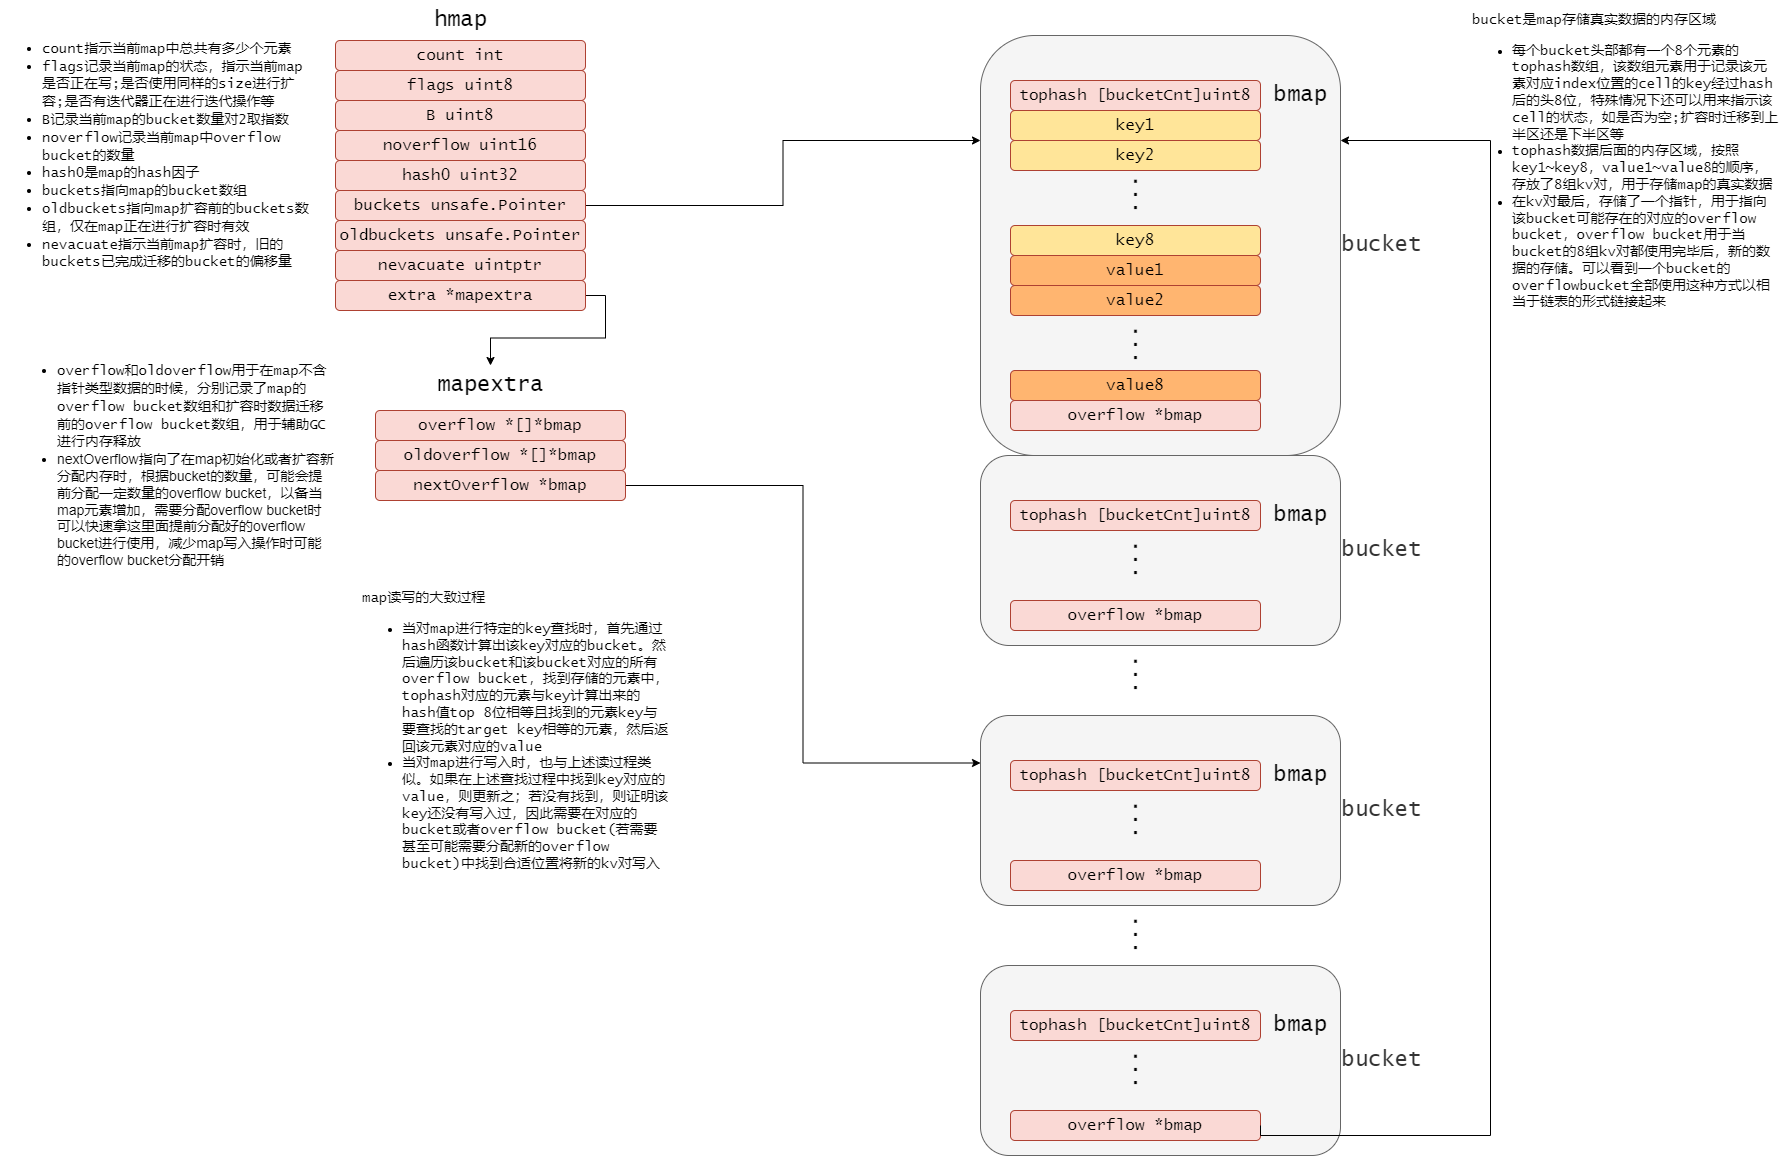

The diagram above was exported from draw.io. Its source (the exported page's mxGraphModel, read from the mxfile embedded in the PNG):
<mxGraphModel dx="1792" dy="505" grid="1" gridSize="10" guides="1" tooltips="1" connect="1" arrows="1" fold="1" page="1" pageScale="1" pageWidth="827" pageHeight="1169" math="0" shadow="0">
  <root>
    <mxCell id="0" />
    <mxCell id="1" parent="0" />
    <mxCell id="uL5SlHfGoZUMoFEmo-0I-1" value="&lt;ul style=&quot;font-family: Helvetica;&quot;&gt;&lt;li&gt;&lt;font face=&quot;Lucida Console&quot;&gt;count指示当前map中总共有多少个元素&lt;/font&gt;&lt;/li&gt;&lt;li&gt;&lt;font face=&quot;Lucida Console&quot;&gt;flags记录当前map的状态，指示当前map是否正在写;是否使用同样的size进行扩容;是否有迭代器正在进行迭代操作等&lt;/font&gt;&lt;/li&gt;&lt;li&gt;&lt;font face=&quot;Lucida Console&quot;&gt;B记录当前map的bucket数量对2取指数&lt;/font&gt;&lt;/li&gt;&lt;li&gt;&lt;font face=&quot;Lucida Console&quot;&gt;noverflow记录当前map中overflow bucket的数量&lt;/font&gt;&lt;/li&gt;&lt;li&gt;&lt;font face=&quot;Lucida Console&quot;&gt;hash0是map的hash因子&lt;/font&gt;&lt;/li&gt;&lt;li&gt;&lt;font face=&quot;Lucida Console&quot;&gt;buckets指向map的bucket数组&lt;/font&gt;&lt;/li&gt;&lt;li&gt;&lt;font face=&quot;Lucida Console&quot;&gt;oldbuckets指向map扩容前的buckets数组，仅在map正在进行扩容时有效&lt;/font&gt;&lt;/li&gt;&lt;li&gt;&lt;font face=&quot;Lucida Console&quot;&gt;nevacuate指示当前map扩容时，旧的buckets已完成迁移的bucket的偏移量&lt;/font&gt;&lt;/li&gt;&lt;/ul&gt;" style="rounded=0;whiteSpace=wrap;html=1;fontFamily=Lucida Console;fontSize=14;align=left;strokeColor=none;fillColor=none;" parent="1" vertex="1">
      <mxGeometry x="-310" y="40" width="310" height="240" as="geometry" />
    </mxCell>
    <mxCell id="uL5SlHfGoZUMoFEmo-0I-2" value="bucket" style="rounded=1;whiteSpace=wrap;html=1;fontSize=22;fontFamily=Lucida Console;fillColor=#f5f5f5;fontColor=#333333;strokeColor=#666666;labelPosition=right;verticalLabelPosition=middle;align=left;verticalAlign=middle;" parent="1" vertex="1">
      <mxGeometry x="670" y="40" width="360" height="420" as="geometry" />
    </mxCell>
    <mxCell id="uL5SlHfGoZUMoFEmo-0I-3" value="flags uint8" style="rounded=1;whiteSpace=wrap;html=1;fillColor=#fad9d5;strokeColor=#ae4132;fontSize=16;fontFamily=Lucida Console;" parent="1" vertex="1">
      <mxGeometry x="25" y="75" width="250" height="30" as="geometry" />
    </mxCell>
    <mxCell id="uL5SlHfGoZUMoFEmo-0I-4" value="B uint8" style="rounded=1;whiteSpace=wrap;html=1;fillColor=#fad9d5;strokeColor=#ae4132;fontSize=16;fontFamily=Lucida Console;" parent="1" vertex="1">
      <mxGeometry x="25" y="105" width="250" height="30" as="geometry" />
    </mxCell>
    <mxCell id="uL5SlHfGoZUMoFEmo-0I-5" value="noverflow uint16" style="rounded=1;whiteSpace=wrap;html=1;fillColor=#fad9d5;strokeColor=#ae4132;fontSize=16;fontFamily=Lucida Console;" parent="1" vertex="1">
      <mxGeometry x="25" y="135" width="250" height="30" as="geometry" />
    </mxCell>
    <mxCell id="uL5SlHfGoZUMoFEmo-0I-6" value="hash0 uint32" style="rounded=1;whiteSpace=wrap;html=1;fillColor=#fad9d5;strokeColor=#ae4132;fontSize=16;fontFamily=Lucida Console;" parent="1" vertex="1">
      <mxGeometry x="25" y="165" width="250" height="30" as="geometry" />
    </mxCell>
    <mxCell id="uL5SlHfGoZUMoFEmo-0I-7" style="edgeStyle=orthogonalEdgeStyle;rounded=0;orthogonalLoop=1;jettySize=auto;html=1;exitX=1;exitY=0.5;exitDx=0;exitDy=0;entryX=0;entryY=0.25;entryDx=0;entryDy=0;fontFamily=Lucida Console;fontSize=22;fontColor=default;" parent="1" source="uL5SlHfGoZUMoFEmo-0I-8" target="uL5SlHfGoZUMoFEmo-0I-2" edge="1">
      <mxGeometry relative="1" as="geometry" />
    </mxCell>
    <mxCell id="uL5SlHfGoZUMoFEmo-0I-8" value="buckets unsafe.Pointer" style="rounded=1;whiteSpace=wrap;html=1;fillColor=#fad9d5;strokeColor=#ae4132;fontSize=16;fontFamily=Lucida Console;" parent="1" vertex="1">
      <mxGeometry x="25" y="195" width="250" height="30" as="geometry" />
    </mxCell>
    <mxCell id="uL5SlHfGoZUMoFEmo-0I-9" value="oldbuckets unsafe.Pointer" style="rounded=1;whiteSpace=wrap;html=1;fillColor=#fad9d5;strokeColor=#ae4132;fontSize=16;fontFamily=Lucida Console;" parent="1" vertex="1">
      <mxGeometry x="25" y="225" width="250" height="30" as="geometry" />
    </mxCell>
    <mxCell id="uL5SlHfGoZUMoFEmo-0I-10" value="nevacuate&amp;nbsp;uintptr" style="rounded=1;whiteSpace=wrap;html=1;fillColor=#fad9d5;strokeColor=#ae4132;fontSize=16;fontFamily=Lucida Console;" parent="1" vertex="1">
      <mxGeometry x="25" y="255" width="250" height="30" as="geometry" />
    </mxCell>
    <mxCell id="uL5SlHfGoZUMoFEmo-0I-11" style="edgeStyle=orthogonalEdgeStyle;rounded=0;orthogonalLoop=1;jettySize=auto;html=1;exitX=1;exitY=0.5;exitDx=0;exitDy=0;fontFamily=Lucida Console;fontSize=16;" parent="1" source="uL5SlHfGoZUMoFEmo-0I-12" target="uL5SlHfGoZUMoFEmo-0I-20" edge="1">
      <mxGeometry relative="1" as="geometry">
        <mxPoint x="260" y="400" as="targetPoint" />
      </mxGeometry>
    </mxCell>
    <mxCell id="uL5SlHfGoZUMoFEmo-0I-12" value="extra&amp;nbsp;*mapextra" style="rounded=1;whiteSpace=wrap;html=1;fillColor=#fad9d5;strokeColor=#ae4132;fontSize=16;fontFamily=Lucida Console;" parent="1" vertex="1">
      <mxGeometry x="25" y="285" width="250" height="30" as="geometry" />
    </mxCell>
    <mxCell id="uL5SlHfGoZUMoFEmo-0I-13" value="overflow *[]*bmap" style="rounded=1;whiteSpace=wrap;html=1;fillColor=#fad9d5;strokeColor=#ae4132;fontSize=16;fontFamily=Lucida Console;" parent="1" vertex="1">
      <mxGeometry x="65" y="415" width="250" height="30" as="geometry" />
    </mxCell>
    <mxCell id="uL5SlHfGoZUMoFEmo-0I-14" value="oldoverflow *[]*bmap" style="rounded=1;whiteSpace=wrap;html=1;fillColor=#fad9d5;strokeColor=#ae4132;fontSize=16;fontFamily=Lucida Console;" parent="1" vertex="1">
      <mxGeometry x="65" y="445" width="250" height="30" as="geometry" />
    </mxCell>
    <mxCell id="uL5SlHfGoZUMoFEmo-0I-15" style="edgeStyle=orthogonalEdgeStyle;rounded=0;orthogonalLoop=1;jettySize=auto;html=1;exitX=1;exitY=0.5;exitDx=0;exitDy=0;entryX=0;entryY=0.25;entryDx=0;entryDy=0;fontFamily=Lucida Console;fontSize=22;fontColor=default;" parent="1" source="uL5SlHfGoZUMoFEmo-0I-16" target="uL5SlHfGoZUMoFEmo-0I-37" edge="1">
      <mxGeometry relative="1" as="geometry" />
    </mxCell>
    <mxCell id="uL5SlHfGoZUMoFEmo-0I-16" value="nextOverflow *bmap" style="rounded=1;whiteSpace=wrap;html=1;fillColor=#fad9d5;strokeColor=#ae4132;fontSize=16;fontFamily=Lucida Console;" parent="1" vertex="1">
      <mxGeometry x="65" y="475" width="250" height="30" as="geometry" />
    </mxCell>
    <mxCell id="uL5SlHfGoZUMoFEmo-0I-17" value="tophash [bucketCnt]uint8" style="rounded=1;whiteSpace=wrap;html=1;fillColor=#fad9d5;strokeColor=#ae4132;fontSize=16;fontFamily=Lucida Console;" parent="1" vertex="1">
      <mxGeometry x="700" y="85" width="250" height="30" as="geometry" />
    </mxCell>
    <mxCell id="uL5SlHfGoZUMoFEmo-0I-18" value="count int" style="rounded=1;whiteSpace=wrap;html=1;fillColor=#fad9d5;strokeColor=#ae4132;fontSize=16;fontFamily=Lucida Console;" parent="1" vertex="1">
      <mxGeometry x="25" y="45" width="250" height="30" as="geometry" />
    </mxCell>
    <mxCell id="uL5SlHfGoZUMoFEmo-0I-19" value="hmap&lt;br style=&quot;font-size: 22px;&quot;&gt;" style="text;html=1;resizable=0;autosize=1;align=center;verticalAlign=middle;points=[];fillColor=none;strokeColor=none;rounded=0;labelBackgroundColor=none;labelBorderColor=none;fontFamily=Lucida Console;fontSize=22;fontColor=default;" parent="1" vertex="1">
      <mxGeometry x="110" y="5" width="80" height="40" as="geometry" />
    </mxCell>
    <mxCell id="uL5SlHfGoZUMoFEmo-0I-20" value="mapextra" style="text;html=1;resizable=0;autosize=1;align=center;verticalAlign=middle;points=[];fillColor=none;strokeColor=none;rounded=0;labelBackgroundColor=none;labelBorderColor=none;fontFamily=Lucida Console;fontSize=22;fontColor=default;" parent="1" vertex="1">
      <mxGeometry x="115" y="370" width="130" height="40" as="geometry" />
    </mxCell>
    <mxCell id="uL5SlHfGoZUMoFEmo-0I-21" value="bmap" style="text;html=1;resizable=0;autosize=1;align=center;verticalAlign=middle;points=[];fillColor=none;strokeColor=none;rounded=0;labelBackgroundColor=none;labelBorderColor=none;fontFamily=Lucida Console;fontSize=22;fontColor=default;" parent="1" vertex="1">
      <mxGeometry x="950" y="80" width="80" height="40" as="geometry" />
    </mxCell>
    <mxCell id="uL5SlHfGoZUMoFEmo-0I-22" value="key1" style="rounded=1;whiteSpace=wrap;html=1;fillColor=#FFE599;strokeColor=#ae4132;fontSize=16;fontFamily=Lucida Console;" parent="1" vertex="1">
      <mxGeometry x="700" y="115" width="250" height="30" as="geometry" />
    </mxCell>
    <mxCell id="uL5SlHfGoZUMoFEmo-0I-23" value="key2" style="rounded=1;whiteSpace=wrap;html=1;fillColor=#FFE599;strokeColor=#ae4132;fontSize=16;fontFamily=Lucida Console;" parent="1" vertex="1">
      <mxGeometry x="700" y="145" width="250" height="30" as="geometry" />
    </mxCell>
    <mxCell id="uL5SlHfGoZUMoFEmo-0I-24" value="..." style="text;html=1;resizable=0;autosize=1;align=center;verticalAlign=middle;points=[];fillColor=none;strokeColor=none;rounded=0;labelBackgroundColor=none;labelBorderColor=none;fontFamily=Lucida Console;fontSize=22;fontColor=default;rotation=90;" parent="1" vertex="1">
      <mxGeometry x="800" y="180" width="60" height="40" as="geometry" />
    </mxCell>
    <mxCell id="uL5SlHfGoZUMoFEmo-0I-25" value="key8" style="rounded=1;whiteSpace=wrap;html=1;fillColor=#FFE599;strokeColor=#ae4132;fontSize=16;fontFamily=Lucida Console;" parent="1" vertex="1">
      <mxGeometry x="700" y="230" width="250" height="30" as="geometry" />
    </mxCell>
    <mxCell id="uL5SlHfGoZUMoFEmo-0I-26" value="value1" style="rounded=1;whiteSpace=wrap;html=1;fillColor=#FFB570;strokeColor=#ae4132;fontSize=16;fontFamily=Lucida Console;" parent="1" vertex="1">
      <mxGeometry x="700" y="260" width="250" height="30" as="geometry" />
    </mxCell>
    <mxCell id="uL5SlHfGoZUMoFEmo-0I-27" value="value2" style="rounded=1;whiteSpace=wrap;html=1;fillColor=#FFB570;strokeColor=#ae4132;fontSize=16;fontFamily=Lucida Console;" parent="1" vertex="1">
      <mxGeometry x="700" y="290" width="250" height="30" as="geometry" />
    </mxCell>
    <mxCell id="uL5SlHfGoZUMoFEmo-0I-28" value="value8" style="rounded=1;whiteSpace=wrap;html=1;fillColor=#FFB570;strokeColor=#ae4132;fontSize=16;fontFamily=Lucida Console;" parent="1" vertex="1">
      <mxGeometry x="700" y="375" width="250" height="30" as="geometry" />
    </mxCell>
    <mxCell id="uL5SlHfGoZUMoFEmo-0I-29" value="overflow *bmap" style="rounded=1;whiteSpace=wrap;html=1;fillColor=#fad9d5;strokeColor=#ae4132;fontSize=16;fontFamily=Lucida Console;" parent="1" vertex="1">
      <mxGeometry x="700" y="405" width="250" height="30" as="geometry" />
    </mxCell>
    <mxCell id="uL5SlHfGoZUMoFEmo-0I-30" value="..." style="text;html=1;resizable=0;autosize=1;align=center;verticalAlign=middle;points=[];fillColor=none;strokeColor=none;rounded=0;labelBackgroundColor=none;labelBorderColor=none;fontFamily=Lucida Console;fontSize=22;fontColor=default;rotation=90;" parent="1" vertex="1">
      <mxGeometry x="800" y="330" width="60" height="40" as="geometry" />
    </mxCell>
    <mxCell id="uL5SlHfGoZUMoFEmo-0I-31" value="bucket" style="rounded=1;whiteSpace=wrap;html=1;fontSize=22;fontFamily=Lucida Console;fillColor=#f5f5f5;fontColor=#333333;strokeColor=#666666;labelPosition=right;verticalLabelPosition=middle;align=left;verticalAlign=middle;" parent="1" vertex="1">
      <mxGeometry x="670" y="460" width="360" height="190" as="geometry" />
    </mxCell>
    <mxCell id="uL5SlHfGoZUMoFEmo-0I-32" value="tophash [bucketCnt]uint8" style="rounded=1;whiteSpace=wrap;html=1;fillColor=#fad9d5;strokeColor=#ae4132;fontSize=16;fontFamily=Lucida Console;" parent="1" vertex="1">
      <mxGeometry x="700" y="505" width="250" height="30" as="geometry" />
    </mxCell>
    <mxCell id="uL5SlHfGoZUMoFEmo-0I-33" value="bmap" style="text;html=1;resizable=0;autosize=1;align=center;verticalAlign=middle;points=[];fillColor=none;strokeColor=none;rounded=0;labelBackgroundColor=none;labelBorderColor=none;fontFamily=Lucida Console;fontSize=22;fontColor=default;" parent="1" vertex="1">
      <mxGeometry x="950" y="500" width="80" height="40" as="geometry" />
    </mxCell>
    <mxCell id="uL5SlHfGoZUMoFEmo-0I-34" value="overflow *bmap" style="rounded=1;whiteSpace=wrap;html=1;fillColor=#fad9d5;strokeColor=#ae4132;fontSize=16;fontFamily=Lucida Console;" parent="1" vertex="1">
      <mxGeometry x="700" y="605" width="250" height="30" as="geometry" />
    </mxCell>
    <mxCell id="uL5SlHfGoZUMoFEmo-0I-35" value="..." style="text;html=1;resizable=0;autosize=1;align=center;verticalAlign=middle;points=[];fillColor=none;strokeColor=none;rounded=0;labelBackgroundColor=none;labelBorderColor=none;fontFamily=Lucida Console;fontSize=22;fontColor=default;rotation=90;" parent="1" vertex="1">
      <mxGeometry x="800" y="545" width="60" height="40" as="geometry" />
    </mxCell>
    <mxCell id="uL5SlHfGoZUMoFEmo-0I-36" value="..." style="text;html=1;resizable=0;autosize=1;align=center;verticalAlign=middle;points=[];fillColor=none;strokeColor=none;rounded=0;labelBackgroundColor=none;labelBorderColor=none;fontFamily=Lucida Console;fontSize=22;fontColor=default;rotation=90;" parent="1" vertex="1">
      <mxGeometry x="800" y="660" width="60" height="40" as="geometry" />
    </mxCell>
    <mxCell id="uL5SlHfGoZUMoFEmo-0I-37" value="bucket" style="rounded=1;whiteSpace=wrap;html=1;fontSize=22;fontFamily=Lucida Console;fillColor=#f5f5f5;fontColor=#333333;strokeColor=#666666;labelPosition=right;verticalLabelPosition=middle;align=left;verticalAlign=middle;" parent="1" vertex="1">
      <mxGeometry x="670" y="720" width="360" height="190" as="geometry" />
    </mxCell>
    <mxCell id="uL5SlHfGoZUMoFEmo-0I-38" value="tophash [bucketCnt]uint8" style="rounded=1;whiteSpace=wrap;html=1;fillColor=#fad9d5;strokeColor=#ae4132;fontSize=16;fontFamily=Lucida Console;" parent="1" vertex="1">
      <mxGeometry x="700" y="765" width="250" height="30" as="geometry" />
    </mxCell>
    <mxCell id="uL5SlHfGoZUMoFEmo-0I-39" value="bmap" style="text;html=1;resizable=0;autosize=1;align=center;verticalAlign=middle;points=[];fillColor=none;strokeColor=none;rounded=0;labelBackgroundColor=none;labelBorderColor=none;fontFamily=Lucida Console;fontSize=22;fontColor=default;" parent="1" vertex="1">
      <mxGeometry x="950" y="760" width="80" height="40" as="geometry" />
    </mxCell>
    <mxCell id="uL5SlHfGoZUMoFEmo-0I-40" value="overflow *bmap" style="rounded=1;whiteSpace=wrap;html=1;fillColor=#fad9d5;strokeColor=#ae4132;fontSize=16;fontFamily=Lucida Console;" parent="1" vertex="1">
      <mxGeometry x="700" y="865" width="250" height="30" as="geometry" />
    </mxCell>
    <mxCell id="uL5SlHfGoZUMoFEmo-0I-41" value="..." style="text;html=1;resizable=0;autosize=1;align=center;verticalAlign=middle;points=[];fillColor=none;strokeColor=none;rounded=0;labelBackgroundColor=none;labelBorderColor=none;fontFamily=Lucida Console;fontSize=22;fontColor=default;rotation=90;" parent="1" vertex="1">
      <mxGeometry x="800" y="805" width="60" height="40" as="geometry" />
    </mxCell>
    <mxCell id="uL5SlHfGoZUMoFEmo-0I-42" value="bucket" style="rounded=1;whiteSpace=wrap;html=1;fontSize=22;fontFamily=Lucida Console;fillColor=#f5f5f5;fontColor=#333333;strokeColor=#666666;labelPosition=right;verticalLabelPosition=middle;align=left;verticalAlign=middle;" parent="1" vertex="1">
      <mxGeometry x="670" y="970" width="360" height="190" as="geometry" />
    </mxCell>
    <mxCell id="uL5SlHfGoZUMoFEmo-0I-43" value="tophash [bucketCnt]uint8" style="rounded=1;whiteSpace=wrap;html=1;fillColor=#fad9d5;strokeColor=#ae4132;fontSize=16;fontFamily=Lucida Console;" parent="1" vertex="1">
      <mxGeometry x="700" y="1015" width="250" height="30" as="geometry" />
    </mxCell>
    <mxCell id="uL5SlHfGoZUMoFEmo-0I-44" value="bmap" style="text;html=1;resizable=0;autosize=1;align=center;verticalAlign=middle;points=[];fillColor=none;strokeColor=none;rounded=0;labelBackgroundColor=none;labelBorderColor=none;fontFamily=Lucida Console;fontSize=22;fontColor=default;" parent="1" vertex="1">
      <mxGeometry x="950" y="1010" width="80" height="40" as="geometry" />
    </mxCell>
    <mxCell id="uL5SlHfGoZUMoFEmo-0I-45" value="overflow *bmap" style="rounded=1;whiteSpace=wrap;html=1;fillColor=#fad9d5;strokeColor=#ae4132;fontSize=16;fontFamily=Lucida Console;" parent="1" vertex="1">
      <mxGeometry x="700" y="1115" width="250" height="30" as="geometry" />
    </mxCell>
    <mxCell id="uL5SlHfGoZUMoFEmo-0I-46" value="..." style="text;html=1;resizable=0;autosize=1;align=center;verticalAlign=middle;points=[];fillColor=none;strokeColor=none;rounded=0;labelBackgroundColor=none;labelBorderColor=none;fontFamily=Lucida Console;fontSize=22;fontColor=default;rotation=90;" parent="1" vertex="1">
      <mxGeometry x="800" y="1055" width="60" height="40" as="geometry" />
    </mxCell>
    <mxCell id="uL5SlHfGoZUMoFEmo-0I-47" value="..." style="text;html=1;resizable=0;autosize=1;align=center;verticalAlign=middle;points=[];fillColor=none;strokeColor=none;rounded=0;labelBackgroundColor=none;labelBorderColor=none;fontFamily=Lucida Console;fontSize=22;fontColor=default;rotation=90;" parent="1" vertex="1">
      <mxGeometry x="800" y="920" width="60" height="40" as="geometry" />
    </mxCell>
    <mxCell id="uL5SlHfGoZUMoFEmo-0I-48" style="edgeStyle=orthogonalEdgeStyle;rounded=0;orthogonalLoop=1;jettySize=auto;html=1;exitX=1;exitY=0.5;exitDx=0;exitDy=0;entryX=1;entryY=0.25;entryDx=0;entryDy=0;fontFamily=Lucida Console;fontSize=22;fontColor=default;" parent="1" source="uL5SlHfGoZUMoFEmo-0I-45" target="uL5SlHfGoZUMoFEmo-0I-2" edge="1">
      <mxGeometry relative="1" as="geometry">
        <Array as="points">
          <mxPoint x="1180" y="1140" />
          <mxPoint x="1180" y="145" />
        </Array>
        <mxPoint x="950" y="1810" as="sourcePoint" />
      </mxGeometry>
    </mxCell>
    <mxCell id="uL5SlHfGoZUMoFEmo-0I-49" value="&lt;ul style=&quot;font-family: Helvetica;&quot;&gt;&lt;li&gt;&lt;font face=&quot;Lucida Console&quot;&gt;overflow和oldoverflow用于在map不含指针类型数据的时候，分别记录了map的overflow bucket数组和扩容时数据迁移前的overflow bucket数组，用于辅助GC进行内存释放&lt;/font&gt;&lt;/li&gt;&lt;li&gt;nextOverflow指向了在map初始化或者扩容新分配内存时，根据bucket的数量，可能会提前分配一定数量的overflow bucket，以备当map元素增加，需要分配overflow bucket时可以快速拿这里面提前分配好的overflow bucket进行使用，减少map写入操作时可能的overflow bucket分配开销&lt;/li&gt;&lt;/ul&gt;" style="rounded=0;whiteSpace=wrap;html=1;fontFamily=Lucida Console;fontSize=14;align=left;strokeColor=none;fillColor=none;" parent="1" vertex="1">
      <mxGeometry x="-295" y="355" width="320" height="230" as="geometry" />
    </mxCell>
    <mxCell id="uL5SlHfGoZUMoFEmo-0I-50" value="&lt;div&gt;bucket是map存储真实数据的内存区域&lt;/div&gt;&lt;div&gt;&lt;ul&gt;&lt;li&gt;每个bucket头部都有一个8个元素的tophash数组，该数组元素用于记录该元素对应index位置的cell的key经过hash后的头8位，特殊情况下还可以用来指示该cell的状态，如是否为空;扩容时迁移到上半区还是下半区等&lt;/li&gt;&lt;li&gt;tophash数据后面的内存区域，按照key1~key8，value1~value8的顺序，存放了8组kv对，用于存储map的真实数据&lt;/li&gt;&lt;li&gt;在kv对最后，存储了一个指针，用于指向该bucket可能存在的对应的overflow bucket，overflow bucket用于当bucket的8组kv对都使用完毕后，新的数据的存储。可以看到一个bucket的overflowbucket全部使用这种方式以相当于链表的形式链接起来&lt;/li&gt;&lt;/ul&gt;&lt;/div&gt;" style="rounded=0;whiteSpace=wrap;html=1;fontFamily=Lucida Console;fontSize=14;align=left;strokeColor=none;fillColor=none;" parent="1" vertex="1">
      <mxGeometry x="1160" y="15" width="310" height="315" as="geometry" />
    </mxCell>
    <mxCell id="uL5SlHfGoZUMoFEmo-0I-51" value="&lt;div&gt;map读写的大致过程&lt;/div&gt;&lt;div&gt;&lt;ul&gt;&lt;li&gt;当对map进行特定的key查找时，首先通过hash函数计算出该key对应的bucket。然后遍历该bucket和该bucket对应的所有overflow bucket，找到存储的元素中，tophash对应的元素与key计算出来的hash值top 8位相等且找到的元素key与要查找的target key相等的元素，然后返回该元素对应的value&lt;/li&gt;&lt;li&gt;当对map进行写入时，也与上述读过程类似。如果在上述查找过程中找到key对应的value，则更新之；若没有找到，则证明该key还没有写入过，因此需要在对应的bucket或者overflow bucket(若需要甚至可能需要分配新的overflow bucket)中找到合适位置将新的kv对写入&lt;/li&gt;&lt;/ul&gt;&lt;/div&gt;" style="rounded=0;whiteSpace=wrap;html=1;fontFamily=Lucida Console;fontSize=14;align=left;strokeColor=none;fillColor=none;" parent="1" vertex="1">
      <mxGeometry x="50" y="585" width="310" height="315" as="geometry" />
    </mxCell>
  </root>
</mxGraphModel>